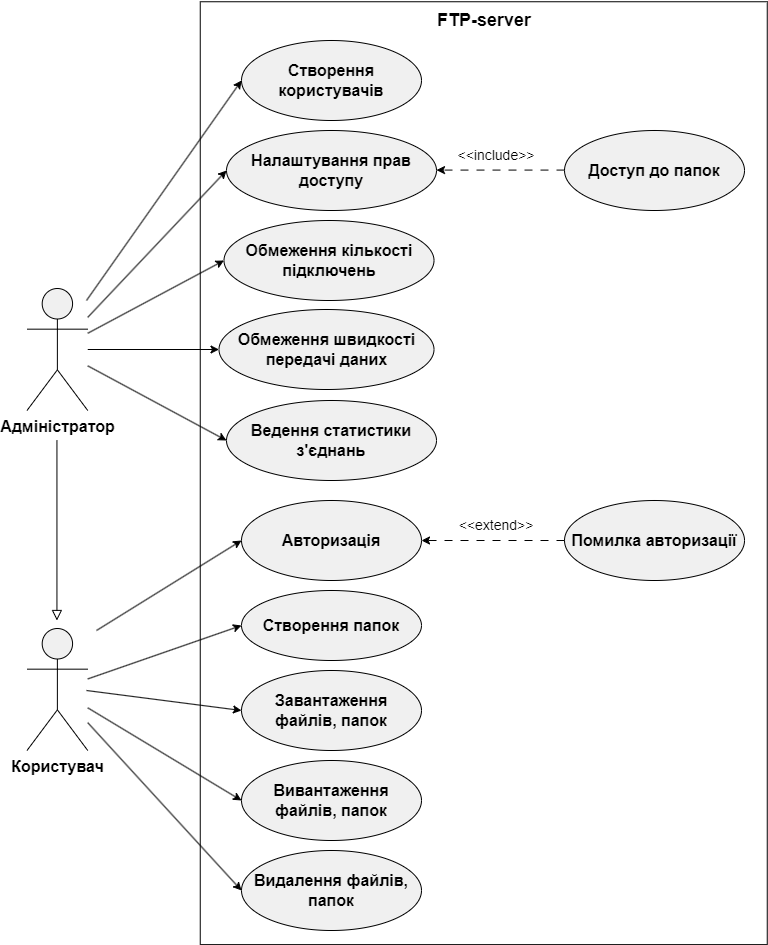

The diagram above was exported from draw.io. Its source (the exported page's mxGraphModel, read from the mxfile embedded in the PNG):
<mxGraphModel dx="2604" dy="1342" grid="1" gridSize="10" guides="1" tooltips="1" connect="1" arrows="1" fold="1" page="1" pageScale="1" pageWidth="827" pageHeight="1169" math="0" shadow="0">
  <root>
    <mxCell id="0" />
    <mxCell id="1" parent="0" />
    <mxCell id="F0rOSps_3qiA4jYZ8Of5-2" value="" style="rounded=0;whiteSpace=wrap;html=1;rotation=90;" parent="1" vertex="1">
      <mxGeometry x="55.82" y="409.18" width="942.87" height="567" as="geometry" />
    </mxCell>
    <mxCell id="F0rOSps_3qiA4jYZ8Of5-3" value="&lt;font size=&quot;1&quot; style=&quot;&quot;&gt;&lt;b style=&quot;font-size: 18px;&quot;&gt;FTP-server&lt;/b&gt;&lt;/font&gt;" style="text;html=1;align=center;verticalAlign=middle;whiteSpace=wrap;rounded=0;" parent="1" vertex="1">
      <mxGeometry x="446.51" y="220" width="161.5" height="40" as="geometry" />
    </mxCell>
    <mxCell id="F0rOSps_3qiA4jYZ8Of5-4" value="&lt;font style=&quot;font-size: 16px;&quot;&gt;&lt;b&gt;Адміністратор&lt;/b&gt;&lt;/font&gt;&lt;div style=&quot;font-size: 16px;&quot;&gt;&lt;span style=&quot;&quot;&gt;&lt;br&gt;&lt;/span&gt;&lt;/div&gt;" style="shape=umlActor;verticalLabelPosition=bottom;verticalAlign=top;html=1;outlineConnect=0;fillColor=#f0f0f0;" parent="1" vertex="1">
      <mxGeometry x="70.5" y="508" width="60.75" height="122" as="geometry" />
    </mxCell>
    <mxCell id="F0rOSps_3qiA4jYZ8Of5-5" value="&lt;div style=&quot;font-size: 16px;&quot;&gt;&lt;span style=&quot;&quot;&gt;&lt;b&gt;Користувач&lt;/b&gt;&lt;/span&gt;&lt;/div&gt;&lt;div style=&quot;font-size: 16px;&quot;&gt;&lt;span style=&quot;&quot;&gt;&lt;br&gt;&lt;/span&gt;&lt;/div&gt;" style="shape=umlActor;verticalLabelPosition=bottom;verticalAlign=top;html=1;outlineConnect=0;fillColor=#f0f0f0;" parent="1" vertex="1">
      <mxGeometry x="70.5" y="848" width="60.75" height="122" as="geometry" />
    </mxCell>
    <mxCell id="F0rOSps_3qiA4jYZ8Of5-6" value="&lt;font style=&quot;font-size: 16px;&quot;&gt;&lt;b&gt;Авторизація&lt;/b&gt;&lt;/font&gt;" style="ellipse;whiteSpace=wrap;html=1;fillColor=#f0f0f0;" parent="1" vertex="1">
      <mxGeometry x="285" y="720" width="180" height="80" as="geometry" />
    </mxCell>
    <mxCell id="F0rOSps_3qiA4jYZ8Of5-7" value="&lt;font style=&quot;font-size: 16px;&quot;&gt;&lt;b&gt;Створення користувачів&lt;/b&gt;&lt;/font&gt;" style="ellipse;whiteSpace=wrap;html=1;fillColor=#f0f0f0;" parent="1" vertex="1">
      <mxGeometry x="285" y="260" width="180" height="80" as="geometry" />
    </mxCell>
    <mxCell id="F0rOSps_3qiA4jYZ8Of5-8" value="&lt;div style=&quot;&quot;&gt;&lt;span style=&quot;background-color: initial;&quot;&gt;&lt;font style=&quot;font-size: 16px;&quot;&gt;&lt;b&gt;Налаштування прав доступу&lt;/b&gt;&lt;/font&gt;&lt;/span&gt;&lt;/div&gt;" style="ellipse;whiteSpace=wrap;html=1;align=center;fillColor=#f0f0f0;" parent="1" vertex="1">
      <mxGeometry x="270" y="350" width="210" height="80" as="geometry" />
    </mxCell>
    <mxCell id="F0rOSps_3qiA4jYZ8Of5-9" value="&lt;font style=&quot;font-size: 16px;&quot;&gt;&lt;b&gt;Обмеження кількості підключень&lt;/b&gt;&lt;/font&gt;" style="ellipse;whiteSpace=wrap;html=1;fillColor=#f0f0f0;" parent="1" vertex="1">
      <mxGeometry x="267.5" y="440" width="210" height="80" as="geometry" />
    </mxCell>
    <mxCell id="F0rOSps_3qiA4jYZ8Of5-10" value="&lt;font style=&quot;font-size: 16px;&quot;&gt;&lt;b&gt;Обмеження швидкості передачі даних&lt;/b&gt;&lt;/font&gt;" style="ellipse;whiteSpace=wrap;html=1;fillColor=#f0f0f0;" parent="1" vertex="1">
      <mxGeometry x="262.5" y="529" width="215" height="80" as="geometry" />
    </mxCell>
    <mxCell id="F0rOSps_3qiA4jYZ8Of5-11" value="&lt;font style=&quot;font-size: 16px;&quot;&gt;&lt;b&gt;Ведення статистики з'єднань&lt;/b&gt;&lt;/font&gt;" style="ellipse;whiteSpace=wrap;html=1;fillColor=#f0f0f0;" parent="1" vertex="1">
      <mxGeometry x="270" y="620" width="210" height="80" as="geometry" />
    </mxCell>
    <mxCell id="F0rOSps_3qiA4jYZ8Of5-12" value="&lt;font style=&quot;font-size: 16px;&quot;&gt;&lt;b&gt;Створення папок&lt;/b&gt;&lt;/font&gt;" style="ellipse;whiteSpace=wrap;html=1;fillColor=#f0f0f0;" parent="1" vertex="1">
      <mxGeometry x="285" y="810" width="180" height="70" as="geometry" />
    </mxCell>
    <mxCell id="F0rOSps_3qiA4jYZ8Of5-13" value="&lt;font style=&quot;font-size: 16px;&quot;&gt;&lt;b&gt;Завантаження файлів, папок&lt;/b&gt;&lt;/font&gt;" style="ellipse;whiteSpace=wrap;html=1;fillColor=#f0f0f0;" parent="1" vertex="1">
      <mxGeometry x="285" y="890" width="180" height="80" as="geometry" />
    </mxCell>
    <mxCell id="F0rOSps_3qiA4jYZ8Of5-14" value="&lt;font style=&quot;font-size: 16px;&quot;&gt;&lt;b&gt;Вивантаження файлів, папок&lt;/b&gt;&lt;/font&gt;" style="ellipse;whiteSpace=wrap;html=1;fillColor=#f0f0f0;" parent="1" vertex="1">
      <mxGeometry x="285" y="980" width="180" height="80" as="geometry" />
    </mxCell>
    <mxCell id="F0rOSps_3qiA4jYZ8Of5-15" value="&lt;font style=&quot;font-size: 16px;&quot;&gt;&lt;b&gt;Видалення файлів, п&lt;/b&gt;&lt;/font&gt;&lt;b style=&quot;font-size: 16px; background-color: initial;&quot;&gt;апок&lt;/b&gt;" style="ellipse;whiteSpace=wrap;html=1;fillColor=#f0f0f0;" parent="1" vertex="1">
      <mxGeometry x="285" y="1070" width="180" height="80" as="geometry" />
    </mxCell>
    <mxCell id="F0rOSps_3qiA4jYZ8Of5-18" value="&lt;font style=&quot;font-size: 16px;&quot;&gt;&lt;b&gt;Доступ до папок&lt;/b&gt;&lt;/font&gt;" style="ellipse;whiteSpace=wrap;html=1;fillColor=#f0f0f0;" parent="1" vertex="1">
      <mxGeometry x="608.01" y="350" width="180" height="80" as="geometry" />
    </mxCell>
    <mxCell id="F0rOSps_3qiA4jYZ8Of5-19" value="&lt;font style=&quot;font-size: 16px;&quot;&gt;&lt;b&gt;Помилка авторизації&lt;/b&gt;&lt;/font&gt;" style="ellipse;whiteSpace=wrap;html=1;fillColor=#f0f0f0;" parent="1" vertex="1">
      <mxGeometry x="608.01" y="720" width="180" height="80" as="geometry" />
    </mxCell>
    <mxCell id="F0rOSps_3qiA4jYZ8Of5-20" value="" style="endArrow=classic;html=1;rounded=0;exitX=0;exitY=0.5;exitDx=0;exitDy=0;entryX=1;entryY=0.5;entryDx=0;entryDy=0;strokeColor=default;dashed=1;dashPattern=8 8;" parent="1" source="F0rOSps_3qiA4jYZ8Of5-19" target="F0rOSps_3qiA4jYZ8Of5-6" edge="1">
      <mxGeometry width="50" height="50" relative="1" as="geometry">
        <mxPoint x="550.5784162040338" y="271.245" as="sourcePoint" />
        <mxPoint x="540" y="350" as="targetPoint" />
      </mxGeometry>
    </mxCell>
    <mxCell id="F0rOSps_3qiA4jYZ8Of5-21" value="" style="endArrow=classic;html=1;rounded=0;exitX=0;exitY=0.5;exitDx=0;exitDy=0;strokeColor=default;dashed=1;dashPattern=8 8;" parent="1" edge="1">
      <mxGeometry width="50" height="50" relative="1" as="geometry">
        <mxPoint x="608" y="389.58000000000004" as="sourcePoint" />
        <mxPoint x="480" y="389.58000000000004" as="targetPoint" />
      </mxGeometry>
    </mxCell>
    <mxCell id="F0rOSps_3qiA4jYZ8Of5-23" value="&lt;font style=&quot;font-size: 14px;&quot;&gt;&amp;lt;&amp;lt;extend&amp;gt;&amp;gt;&lt;/font&gt;" style="text;html=1;align=center;verticalAlign=middle;whiteSpace=wrap;rounded=0;" parent="1" vertex="1">
      <mxGeometry x="510" y="730" width="60" height="30" as="geometry" />
    </mxCell>
    <mxCell id="F0rOSps_3qiA4jYZ8Of5-24" value="&lt;font style=&quot;font-size: 14px;&quot;&gt;&amp;lt;&amp;lt;include&lt;/font&gt;&lt;span style=&quot;background-color: initial; font-size: 14px;&quot;&gt;&amp;gt;&amp;gt;&lt;/span&gt;" style="text;html=1;align=center;verticalAlign=middle;whiteSpace=wrap;rounded=0;" parent="1" vertex="1">
      <mxGeometry x="510" y="360" width="60" height="30" as="geometry" />
    </mxCell>
    <mxCell id="F0rOSps_3qiA4jYZ8Of5-27" value="" style="endArrow=classic;html=1;rounded=0;entryX=0;entryY=0.5;entryDx=0;entryDy=0;" parent="1" target="F0rOSps_3qiA4jYZ8Of5-7" edge="1">
      <mxGeometry width="50" height="50" relative="1" as="geometry">
        <mxPoint x="130" y="520" as="sourcePoint" />
        <mxPoint x="120" y="640" as="targetPoint" />
      </mxGeometry>
    </mxCell>
    <mxCell id="F0rOSps_3qiA4jYZ8Of5-28" value="" style="endArrow=classic;html=1;rounded=0;entryX=0;entryY=0.5;entryDx=0;entryDy=0;targetPerimeterSpacing=0;sourcePerimeterSpacing=0;" parent="1" source="F0rOSps_3qiA4jYZ8Of5-4" target="F0rOSps_3qiA4jYZ8Of5-8" edge="1">
      <mxGeometry width="50" height="50" relative="1" as="geometry">
        <mxPoint x="140" y="481" as="sourcePoint" />
        <mxPoint x="170" y="640" as="targetPoint" />
      </mxGeometry>
    </mxCell>
    <mxCell id="F0rOSps_3qiA4jYZ8Of5-29" value="" style="endArrow=classic;html=1;rounded=0;entryX=0;entryY=0.5;entryDx=0;entryDy=0;" parent="1" source="F0rOSps_3qiA4jYZ8Of5-4" target="F0rOSps_3qiA4jYZ8Of5-9" edge="1">
      <mxGeometry width="50" height="50" relative="1" as="geometry">
        <mxPoint x="80" y="710" as="sourcePoint" />
        <mxPoint x="130" y="660" as="targetPoint" />
      </mxGeometry>
    </mxCell>
    <mxCell id="F0rOSps_3qiA4jYZ8Of5-30" value="" style="endArrow=classic;html=1;rounded=0;entryX=0;entryY=0.5;entryDx=0;entryDy=0;" parent="1" source="F0rOSps_3qiA4jYZ8Of5-4" target="F0rOSps_3qiA4jYZ8Of5-10" edge="1">
      <mxGeometry width="50" height="50" relative="1" as="geometry">
        <mxPoint x="60" y="710" as="sourcePoint" />
        <mxPoint x="110" y="660" as="targetPoint" />
      </mxGeometry>
    </mxCell>
    <mxCell id="F0rOSps_3qiA4jYZ8Of5-31" value="" style="endArrow=classic;html=1;rounded=0;entryX=0;entryY=0.5;entryDx=0;entryDy=0;" parent="1" source="F0rOSps_3qiA4jYZ8Of5-4" target="F0rOSps_3qiA4jYZ8Of5-11" edge="1">
      <mxGeometry width="50" height="50" relative="1" as="geometry">
        <mxPoint x="160" y="650" as="sourcePoint" />
        <mxPoint x="140" y="710" as="targetPoint" />
      </mxGeometry>
    </mxCell>
    <mxCell id="F0rOSps_3qiA4jYZ8Of5-32" value="" style="endArrow=block;html=1;rounded=0;strokeColor=default;endFill=0;strokeWidth=1;endSize=8;" parent="1" edge="1">
      <mxGeometry width="50" height="50" relative="1" as="geometry">
        <mxPoint x="100.44" y="660" as="sourcePoint" />
        <mxPoint x="100.44" y="840" as="targetPoint" />
      </mxGeometry>
    </mxCell>
    <mxCell id="F0rOSps_3qiA4jYZ8Of5-33" value="" style="endArrow=classic;html=1;rounded=0;entryX=0;entryY=0.5;entryDx=0;entryDy=0;" parent="1" source="F0rOSps_3qiA4jYZ8Of5-5" target="F0rOSps_3qiA4jYZ8Of5-12" edge="1">
      <mxGeometry width="50" height="50" relative="1" as="geometry">
        <mxPoint x="-100" y="970" as="sourcePoint" />
        <mxPoint x="-50" y="920" as="targetPoint" />
      </mxGeometry>
    </mxCell>
    <mxCell id="F0rOSps_3qiA4jYZ8Of5-34" value="" style="endArrow=classic;html=1;rounded=0;entryX=0;entryY=0.5;entryDx=0;entryDy=0;" parent="1" target="F0rOSps_3qiA4jYZ8Of5-13" edge="1">
      <mxGeometry width="50" height="50" relative="1" as="geometry">
        <mxPoint x="130" y="910" as="sourcePoint" />
        <mxPoint x="130" y="1050" as="targetPoint" />
      </mxGeometry>
    </mxCell>
    <mxCell id="F0rOSps_3qiA4jYZ8Of5-35" value="" style="endArrow=classic;html=1;rounded=0;entryX=0;entryY=0.5;entryDx=0;entryDy=0;" parent="1" source="F0rOSps_3qiA4jYZ8Of5-5" target="F0rOSps_3qiA4jYZ8Of5-14" edge="1">
      <mxGeometry width="50" height="50" relative="1" as="geometry">
        <mxPoint x="90" y="1110" as="sourcePoint" />
        <mxPoint x="140" y="1060" as="targetPoint" />
      </mxGeometry>
    </mxCell>
    <mxCell id="F0rOSps_3qiA4jYZ8Of5-36" value="" style="endArrow=classic;html=1;rounded=0;entryX=0;entryY=0.5;entryDx=0;entryDy=0;" parent="1" source="F0rOSps_3qiA4jYZ8Of5-5" target="F0rOSps_3qiA4jYZ8Of5-15" edge="1">
      <mxGeometry width="50" height="50" relative="1" as="geometry">
        <mxPoint x="80" y="1090" as="sourcePoint" />
        <mxPoint x="130" y="1040" as="targetPoint" />
      </mxGeometry>
    </mxCell>
    <mxCell id="nnPJU36ubpt1Rap7rljA-2" value="" style="endArrow=classic;html=1;rounded=0;entryX=0;entryY=0.5;entryDx=0;entryDy=0;" edge="1" parent="1" target="F0rOSps_3qiA4jYZ8Of5-6">
      <mxGeometry width="50" height="50" relative="1" as="geometry">
        <mxPoint x="140" y="850" as="sourcePoint" />
        <mxPoint x="200" y="780" as="targetPoint" />
      </mxGeometry>
    </mxCell>
  </root>
</mxGraphModel>